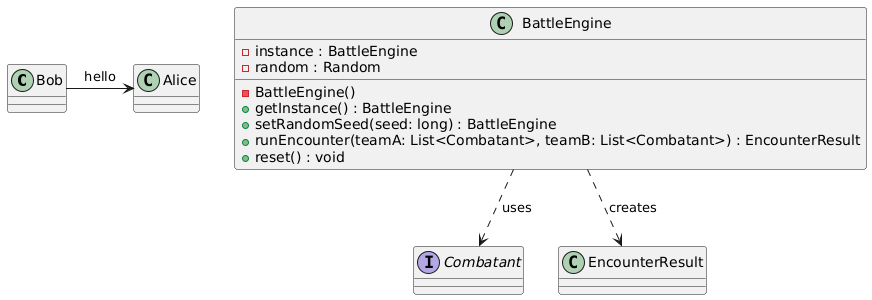

The diagram above was rendered by PlantUML. Its source (embedded in the PNG):
@startuml
Bob -> Alice : hello



class BattleEngine {
  - instance : BattleEngine
  - random : Random
  - BattleEngine()
  + getInstance() : BattleEngine
  + setRandomSeed(seed: long) : BattleEngine
  + runEncounter(teamA: List<Combatant>, teamB: List<Combatant>) : EncounterResult
  + reset() : void
}

interface Combatant

class EncounterResult

BattleEngine ..> Combatant : uses
BattleEngine ..> EncounterResult : creates
@enduml